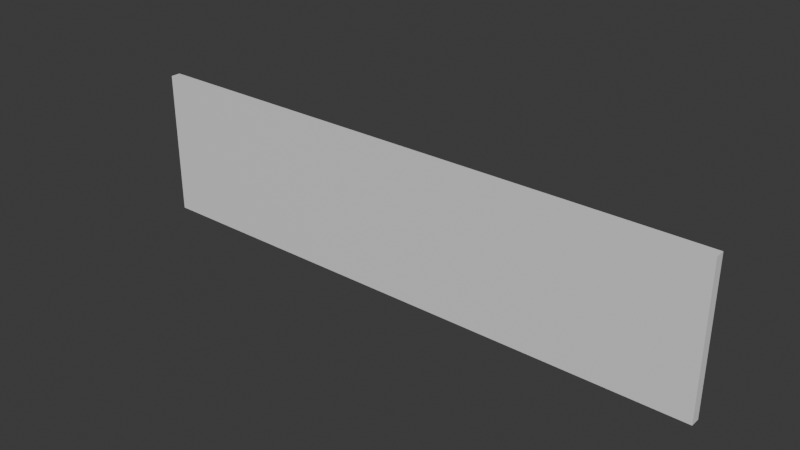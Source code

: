 # Source: Leere_Wand.blend  (saved by Blender 4.3.32; exported with 4.5.12 LTS)
import bpy
from mathutils import Matrix  # noqa: F401  (used for matrix-valued properties, if any)

bpy.ops.wm.read_factory_settings(use_empty=True)
scene = bpy.context.scene
scene.name = 'Scene'

# ---- collections
col_collection = bpy.data.collections.new('Collection'); scene.collection.children.link(col_collection)

# ---- materials (node trees are filled in below, after node groups)
mat_material = bpy.data.materials.new('Material')
mat_material.alpha_threshold = 0.0
mat_material.roughness = 0.5
mat_material.line_color = (0.0, 0.0, 0.0, 1.0)

# ---- material node trees
mat_material.use_nodes = True; mat_material.node_tree.nodes.clear()
_N = mat_material.node_tree.nodes; _L = mat_material.node_tree.links
n0 = _N.new('ShaderNodeOutputMaterial'); n0.name = 'Material Output'; n0.location = (300, 300)
n1 = _N.new('ShaderNodeBsdfPrincipled'); n1.name = 'Principled BSDF'; n1.location = (10, 300)
n1.inputs[3].default_value = 1.45
_L.new(n1.outputs[0], n0.inputs[0])
n0.is_active_output = True

# ---- world
world_world = bpy.data.worlds.new('World'); scene.world = world_world
world_world.use_nodes = True; world_world.node_tree.nodes.clear()
_N = world_world.node_tree.nodes; _L = world_world.node_tree.links
n0 = _N.new('ShaderNodeOutputWorld'); n0.name = 'World Output'; n0.location = (300, 300)
n1 = _N.new('ShaderNodeBackground'); n1.name = 'Background'; n1.location = (10, 300)
n1.inputs[0].default_value = (0.05088, 0.05088, 0.05088, 1.0)
_L.new(n1.outputs[0], n0.inputs[0])
n0.is_active_output = True
world_world.color = (0.05088, 0.05088, 0.05088)
world_world.sun_shadow_jitter_overblur = 0.0

# ---- meshes
me_cube = bpy.data.meshes.new('Cube')
me_cube.from_pydata([(1.0, 1.0, 1.0), (1.0, 1.0, -1.0), (1.0, -1.0, 1.0), (1.0, -1.0, -1.0), (-1.0, 1.0, 1.0), (-1.0, 1.0, -1.0), (-1.0, -1.0, 1.0), (-1.0, -1.0, -1.0)], [], [(0, 4, 6, 2), (3, 2, 6, 7), (7, 6, 4, 5), (5, 1, 3, 7), (1, 0, 2, 3), (5, 4, 0, 1)])
_uv = me_cube.uv_layers.new(name='UVMap')
_uv.uv.foreach_set('vector', [0.625, 0.5, 0.875, 0.5, 0.875, 0.75, 0.625, 0.75, 0.375, 0.75, 0.625, 0.75, 0.625, 1.0, 0.375, 1.0, 0.375, 0.0, 0.625, 0.0, 0.625, 0.25, 0.375, 0.25, 0.125, 0.5, 0.375, 0.5, 0.375, 0.75, 0.125, 0.75, 0.375, 0.5, 0.625, 0.5, 0.625, 0.75, 0.375, 0.75, 0.375, 0.25, 0.625, 0.25, 0.625, 0.5, 0.375, 0.5])
me_cube.materials.append(mat_material)
me_cube.use_mirror_vertex_groups = False
me_cube.update()

# ---- objects
ob_cube = bpy.data.objects.new('Cube', me_cube)

# ---- transforms, parenting, visibility, modifiers, constraints
ob_cube.location = (0.0, 0.0, 0.0)
ob_cube.scale = (12.0, 0.2, 3.0)
ob_cube.lock_rotations_4d = False
ob_cube.empty_display_type = 'ARROWS'
ob_cube.lineart.crease_threshold = 0.0

# ---- collection membership
col_collection.objects.link(ob_cube)

# ---- scene / render settings (as saved in the file)
scene.frame_start = 1; scene.frame_end = 250; scene.frame_set(1)
scene.render.engine = 'BLENDER_EEVEE_NEXT'
bpy.context.view_layer.update()

# ---- added for rendering (the .blend has no active camera and no usable light): camera, sun
cam_auto = bpy.data.cameras.new('AutoCamera')
cam_auto.lens = 50.0
cam_auto.sensor_width = 36.0
cam_auto.clip_end = 1000.0
ob_auto_camera = bpy.data.objects.new('AutoCamera', cam_auto)
scene.collection.objects.link(ob_auto_camera)
ob_auto_camera.location = (22.8918, -27.4701, 18.3134)
ob_auto_camera.rotation_euler = (1.09748, -7.21219e-08, 0.694738)
scene.camera = ob_auto_camera
light_auto_sun = bpy.data.lights.new('AutoSun', 'SUN')
light_auto_sun.energy = 3.0
light_auto_sun.angle = 0.0523599
ob_auto_sun = bpy.data.objects.new('AutoSun', light_auto_sun)
scene.collection.objects.link(ob_auto_sun)
ob_auto_sun.rotation_euler = (0.872665, 0.174533, 0.523599)
bpy.context.view_layer.update()
